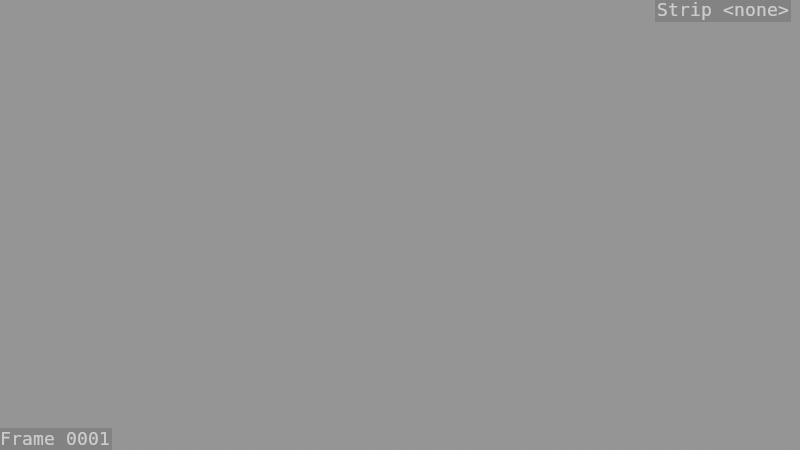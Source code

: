 # Source: ch18_22_p4_animatic_example.blend  (saved by Blender 5.3.31; exported with 4.5.12 LTS)
import bpy
from mathutils import Matrix  # noqa: F401  (used for matrix-valued properties, if any)

bpy.ops.wm.read_factory_settings(use_empty=True)
scene = bpy.context.scene
scene.name = 'SC_Edit'

# ---- objects

# ---- transforms, parenting, visibility, modifiers, constraints

# ---- collection membership

# ---- scene / render settings (as saved in the file)
scene.frame_start = 1; scene.frame_end = 1440; scene.frame_set(1)
scene.render.engine = 'BLENDER_EEVEE_NEXT'
scene.render.image_settings.file_format = 'FFMPEG'
scene.render.image_settings.color_mode = 'RGB'
scene.render.resolution_x = 1280
scene.render.resolution_y = 720
scene.render.bake_bias = 0.0
scene.render.bake_samples = 0
scene.render.use_stamp_time = False
scene.render.use_stamp_date = False
scene.render.use_stamp_camera = False
scene.render.use_stamp_scene = False
scene.render.use_stamp_filename = False
scene.render.use_stamp_sequencer_strip = True
scene.render.use_stamp_render_time = False
scene.render.use_stamp = True
scene.render.stamp_font_size = 18
scene.render.compositor_device = 'GPU'
scene.eevee.use_volume_custom_range = False
scene.eevee.fast_gi_thickness_near = 0.1
scene.eevee.fast_gi_thickness_far = 0.0
scene.eevee.ray_tracing_options.screen_trace_thickness = 0.1
scene.view_settings.view_transform = 'Standard'
bpy.context.view_layer.update()

# ---- added for rendering (the .blend has no active camera and no usable light): camera, sun + grey world if the file has none
cam_auto = bpy.data.cameras.new('AutoCamera')
cam_auto.lens = 50.0
cam_auto.sensor_width = 36.0
cam_auto.clip_end = 1000.0
ob_auto_camera = bpy.data.objects.new('AutoCamera', cam_auto)
scene.collection.objects.link(ob_auto_camera)
ob_auto_camera.location = (9.25225, -11.1027, 7.4018)
ob_auto_camera.rotation_euler = (1.09748, -7.21219e-08, 0.694738)
scene.camera = ob_auto_camera
light_auto_sun = bpy.data.lights.new('AutoSun', 'SUN')
light_auto_sun.energy = 3.0
light_auto_sun.angle = 0.0523599
ob_auto_sun = bpy.data.objects.new('AutoSun', light_auto_sun)
scene.collection.objects.link(ob_auto_sun)
ob_auto_sun.rotation_euler = (0.872665, 0.174533, 0.523599)
if scene.world is None:
    world_auto = bpy.data.worlds.new('AutoWorld')
    world_auto.color = (0.3, 0.3, 0.3)
    scene.world = world_auto
bpy.context.view_layer.update()
